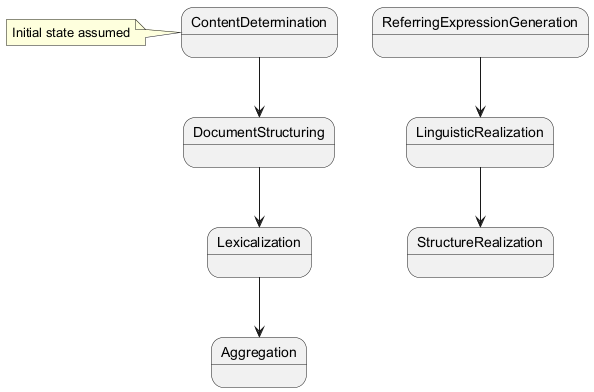

The diagram above was rendered by PlantUML. Its source (embedded in the PNG):
@startuml
state ContentDetermination
state DocumentStructuring
state Lexicalization
state Aggregation
state ReferringExpressionGeneration
state LinguisticRealization
state StructureRealization

ContentDetermination --> DocumentStructuring
DocumentStructuring --> Lexicalization
Lexicalization --> Aggregation
ReferringExpressionGeneration --> LinguisticRealization
LinguisticRealization --> StructureRealization

note left of ContentDetermination: Initial state assumed
@enduml